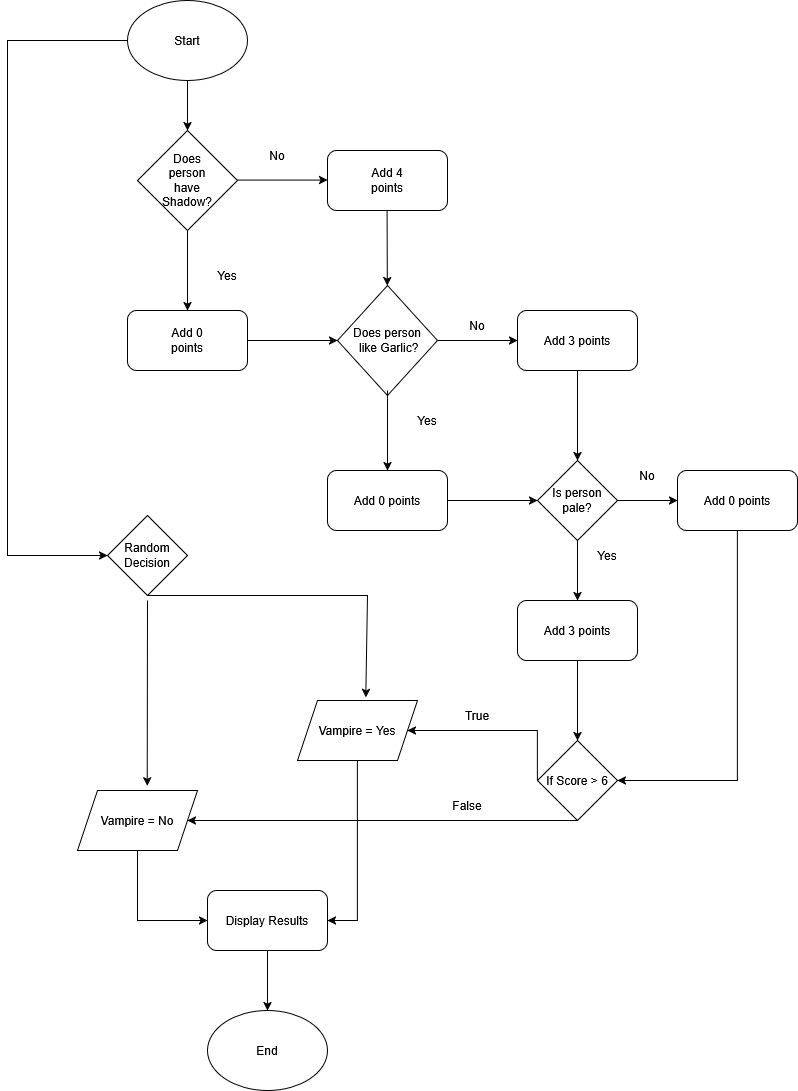

The diagram above was exported from draw.io. Its source (the exported page's mxGraphModel, read from the mxfile embedded in the PNG):
<mxGraphModel dx="1195" dy="628" grid="1" gridSize="10" guides="1" tooltips="1" connect="1" arrows="1" fold="1" page="1" pageScale="1" pageWidth="850" pageHeight="1100" math="0" shadow="0">
  <root>
    <mxCell id="0" />
    <mxCell id="1" parent="0" />
    <mxCell id="WdZPqAM7dasypdCk6Hrp-2" value="" style="ellipse;whiteSpace=wrap;html=1;" vertex="1" parent="1">
      <mxGeometry x="170" y="130" width="120" height="80" as="geometry" />
    </mxCell>
    <mxCell id="WdZPqAM7dasypdCk6Hrp-3" value="Start" style="text;strokeColor=none;align=center;fillColor=none;html=1;verticalAlign=middle;whiteSpace=wrap;rounded=0;" vertex="1" parent="1">
      <mxGeometry x="200" y="155" width="60" height="30" as="geometry" />
    </mxCell>
    <mxCell id="WdZPqAM7dasypdCk6Hrp-5" value="" style="endArrow=classic;html=1;rounded=0;exitX=0.5;exitY=1;exitDx=0;exitDy=0;" edge="1" parent="1" source="WdZPqAM7dasypdCk6Hrp-2">
      <mxGeometry width="50" height="50" relative="1" as="geometry">
        <mxPoint x="310" y="240" as="sourcePoint" />
        <mxPoint x="230" y="260" as="targetPoint" />
        <Array as="points" />
      </mxGeometry>
    </mxCell>
    <mxCell id="WdZPqAM7dasypdCk6Hrp-7" value="" style="rhombus;whiteSpace=wrap;html=1;" vertex="1" parent="1">
      <mxGeometry x="180" y="260" width="100" height="100" as="geometry" />
    </mxCell>
    <mxCell id="WdZPqAM7dasypdCk6Hrp-8" value="Does person have Shadow?" style="text;html=1;align=center;verticalAlign=middle;whiteSpace=wrap;rounded=0;" vertex="1" parent="1">
      <mxGeometry x="200" y="295" width="60" height="30" as="geometry" />
    </mxCell>
    <mxCell id="WdZPqAM7dasypdCk6Hrp-9" value="" style="endArrow=classic;html=1;rounded=0;" edge="1" parent="1">
      <mxGeometry width="50" height="50" relative="1" as="geometry">
        <mxPoint x="280" y="309.58" as="sourcePoint" />
        <mxPoint x="370" y="309.58" as="targetPoint" />
      </mxGeometry>
    </mxCell>
    <mxCell id="WdZPqAM7dasypdCk6Hrp-10" value="" style="endArrow=classic;html=1;rounded=0;" edge="1" parent="1" source="WdZPqAM7dasypdCk6Hrp-17">
      <mxGeometry width="50" height="50" relative="1" as="geometry">
        <mxPoint x="230" y="360" as="sourcePoint" />
        <mxPoint x="230" y="450" as="targetPoint" />
      </mxGeometry>
    </mxCell>
    <mxCell id="WdZPqAM7dasypdCk6Hrp-11" value="&lt;div&gt;No&lt;/div&gt;" style="text;html=1;align=center;verticalAlign=middle;whiteSpace=wrap;rounded=0;" vertex="1" parent="1">
      <mxGeometry x="490" y="440" width="60" height="30" as="geometry" />
    </mxCell>
    <mxCell id="WdZPqAM7dasypdCk6Hrp-12" value="&lt;div&gt;Yes&lt;/div&gt;" style="text;html=1;align=center;verticalAlign=middle;whiteSpace=wrap;rounded=0;" vertex="1" parent="1">
      <mxGeometry x="620" y="670" width="60" height="30" as="geometry" />
    </mxCell>
    <mxCell id="WdZPqAM7dasypdCk6Hrp-14" value="" style="rounded=1;whiteSpace=wrap;html=1;" vertex="1" parent="1">
      <mxGeometry x="370" y="280" width="120" height="60" as="geometry" />
    </mxCell>
    <mxCell id="WdZPqAM7dasypdCk6Hrp-15" value="Add 4 points" style="text;html=1;align=center;verticalAlign=middle;whiteSpace=wrap;rounded=0;" vertex="1" parent="1">
      <mxGeometry x="400" y="295" width="60" height="30" as="geometry" />
    </mxCell>
    <mxCell id="WdZPqAM7dasypdCk6Hrp-18" value="" style="endArrow=classic;html=1;rounded=0;" edge="1" parent="1" target="WdZPqAM7dasypdCk6Hrp-17">
      <mxGeometry width="50" height="50" relative="1" as="geometry">
        <mxPoint x="230" y="360" as="sourcePoint" />
        <mxPoint x="230" y="450" as="targetPoint" />
      </mxGeometry>
    </mxCell>
    <mxCell id="WdZPqAM7dasypdCk6Hrp-17" value="" style="rounded=1;whiteSpace=wrap;html=1;" vertex="1" parent="1">
      <mxGeometry x="170" y="440" width="120" height="60" as="geometry" />
    </mxCell>
    <mxCell id="WdZPqAM7dasypdCk6Hrp-16" value="Add 0 points" style="text;html=1;align=center;verticalAlign=middle;whiteSpace=wrap;rounded=0;" vertex="1" parent="1">
      <mxGeometry x="200" y="455" width="60" height="30" as="geometry" />
    </mxCell>
    <mxCell id="WdZPqAM7dasypdCk6Hrp-22" value="" style="endArrow=classic;html=1;rounded=0;" edge="1" parent="1" target="WdZPqAM7dasypdCk6Hrp-19">
      <mxGeometry width="50" height="50" relative="1" as="geometry">
        <mxPoint x="429.58000000000004" y="340" as="sourcePoint" />
        <mxPoint x="430" y="520" as="targetPoint" />
      </mxGeometry>
    </mxCell>
    <mxCell id="WdZPqAM7dasypdCk6Hrp-19" value="&lt;div&gt;Does person&lt;/div&gt;&lt;div&gt;&amp;nbsp;like Garlic?&lt;/div&gt;" style="rhombus;whiteSpace=wrap;html=1;" vertex="1" parent="1">
      <mxGeometry x="380" y="415" width="100" height="110" as="geometry" />
    </mxCell>
    <mxCell id="WdZPqAM7dasypdCk6Hrp-23" value="" style="endArrow=classic;html=1;rounded=0;entryX=0;entryY=0.5;entryDx=0;entryDy=0;exitX=1;exitY=0.5;exitDx=0;exitDy=0;" edge="1" parent="1" source="WdZPqAM7dasypdCk6Hrp-17" target="WdZPqAM7dasypdCk6Hrp-19">
      <mxGeometry width="50" height="50" relative="1" as="geometry">
        <mxPoint x="340.00000000000006" y="425" as="sourcePoint" />
        <mxPoint x="340.42" y="500" as="targetPoint" />
      </mxGeometry>
    </mxCell>
    <mxCell id="WdZPqAM7dasypdCk6Hrp-25" value="Add 0 points" style="rounded=1;whiteSpace=wrap;html=1;" vertex="1" parent="1">
      <mxGeometry x="370" y="600" width="120" height="60" as="geometry" />
    </mxCell>
    <mxCell id="WdZPqAM7dasypdCk6Hrp-26" value="Add 3 points" style="rounded=1;whiteSpace=wrap;html=1;" vertex="1" parent="1">
      <mxGeometry x="560" y="440" width="120" height="60" as="geometry" />
    </mxCell>
    <mxCell id="WdZPqAM7dasypdCk6Hrp-27" value="" style="endArrow=classic;html=1;rounded=0;" edge="1" parent="1">
      <mxGeometry width="50" height="50" relative="1" as="geometry">
        <mxPoint x="430" y="520" as="sourcePoint" />
        <mxPoint x="430" y="600" as="targetPoint" />
      </mxGeometry>
    </mxCell>
    <mxCell id="WdZPqAM7dasypdCk6Hrp-28" value="" style="endArrow=classic;html=1;rounded=0;entryX=0;entryY=0.5;entryDx=0;entryDy=0;exitX=1;exitY=0.5;exitDx=0;exitDy=0;" edge="1" parent="1" source="WdZPqAM7dasypdCk6Hrp-19" target="WdZPqAM7dasypdCk6Hrp-26">
      <mxGeometry width="50" height="50" relative="1" as="geometry">
        <mxPoint x="400" y="550" as="sourcePoint" />
        <mxPoint x="450" y="500" as="targetPoint" />
      </mxGeometry>
    </mxCell>
    <mxCell id="WdZPqAM7dasypdCk6Hrp-29" value="Is person pale?" style="rhombus;whiteSpace=wrap;html=1;" vertex="1" parent="1">
      <mxGeometry x="580" y="590" width="80" height="80" as="geometry" />
    </mxCell>
    <mxCell id="WdZPqAM7dasypdCk6Hrp-30" value="" style="endArrow=classic;html=1;rounded=0;exitX=1;exitY=0.5;exitDx=0;exitDy=0;" edge="1" parent="1" source="WdZPqAM7dasypdCk6Hrp-25" target="WdZPqAM7dasypdCk6Hrp-29">
      <mxGeometry width="50" height="50" relative="1" as="geometry">
        <mxPoint x="400" y="630" as="sourcePoint" />
        <mxPoint x="450" y="580" as="targetPoint" />
      </mxGeometry>
    </mxCell>
    <mxCell id="WdZPqAM7dasypdCk6Hrp-31" value="" style="endArrow=classic;html=1;rounded=0;entryX=0.5;entryY=0;entryDx=0;entryDy=0;exitX=0.5;exitY=1;exitDx=0;exitDy=0;" edge="1" parent="1" source="WdZPqAM7dasypdCk6Hrp-26" target="WdZPqAM7dasypdCk6Hrp-29">
      <mxGeometry width="50" height="50" relative="1" as="geometry">
        <mxPoint x="580" y="560" as="sourcePoint" />
        <mxPoint x="630" y="510" as="targetPoint" />
      </mxGeometry>
    </mxCell>
    <mxCell id="WdZPqAM7dasypdCk6Hrp-32" value="Add 3 points" style="rounded=1;whiteSpace=wrap;html=1;" vertex="1" parent="1">
      <mxGeometry x="560" y="730" width="120" height="60" as="geometry" />
    </mxCell>
    <mxCell id="WdZPqAM7dasypdCk6Hrp-33" value="Add 0 points" style="rounded=1;whiteSpace=wrap;html=1;" vertex="1" parent="1">
      <mxGeometry x="720" y="600" width="120" height="60" as="geometry" />
    </mxCell>
    <mxCell id="WdZPqAM7dasypdCk6Hrp-34" value="" style="endArrow=classic;html=1;rounded=0;entryX=0;entryY=0.5;entryDx=0;entryDy=0;exitX=1;exitY=0.5;exitDx=0;exitDy=0;" edge="1" parent="1" source="WdZPqAM7dasypdCk6Hrp-29" target="WdZPqAM7dasypdCk6Hrp-33">
      <mxGeometry width="50" height="50" relative="1" as="geometry">
        <mxPoint x="620" y="670" as="sourcePoint" />
        <mxPoint x="650" y="680" as="targetPoint" />
      </mxGeometry>
    </mxCell>
    <mxCell id="WdZPqAM7dasypdCk6Hrp-35" value="" style="endArrow=classic;html=1;rounded=0;entryX=0.5;entryY=0;entryDx=0;entryDy=0;exitX=0.5;exitY=1;exitDx=0;exitDy=0;" edge="1" parent="1" source="WdZPqAM7dasypdCk6Hrp-29" target="WdZPqAM7dasypdCk6Hrp-32">
      <mxGeometry width="50" height="50" relative="1" as="geometry">
        <mxPoint x="670" y="620" as="sourcePoint" />
        <mxPoint x="670" y="700" as="targetPoint" />
      </mxGeometry>
    </mxCell>
    <mxCell id="WdZPqAM7dasypdCk6Hrp-36" value="&lt;div&gt;No&lt;/div&gt;" style="text;html=1;align=center;verticalAlign=middle;whiteSpace=wrap;rounded=0;" vertex="1" parent="1">
      <mxGeometry x="290" y="270" width="60" height="30" as="geometry" />
    </mxCell>
    <mxCell id="WdZPqAM7dasypdCk6Hrp-37" value="&lt;div&gt;No&lt;/div&gt;" style="text;html=1;align=center;verticalAlign=middle;whiteSpace=wrap;rounded=0;" vertex="1" parent="1">
      <mxGeometry x="660" y="590" width="60" height="30" as="geometry" />
    </mxCell>
    <mxCell id="WdZPqAM7dasypdCk6Hrp-39" value="&lt;div&gt;Yes&lt;/div&gt;" style="text;html=1;align=center;verticalAlign=middle;whiteSpace=wrap;rounded=0;" vertex="1" parent="1">
      <mxGeometry x="240" y="390" width="60" height="30" as="geometry" />
    </mxCell>
    <mxCell id="WdZPqAM7dasypdCk6Hrp-41" value="&lt;div&gt;Yes&lt;/div&gt;" style="text;html=1;align=center;verticalAlign=middle;whiteSpace=wrap;rounded=0;" vertex="1" parent="1">
      <mxGeometry x="440" y="535" width="60" height="30" as="geometry" />
    </mxCell>
    <mxCell id="WdZPqAM7dasypdCk6Hrp-42" value="If Score &amp;gt; 6" style="rhombus;whiteSpace=wrap;html=1;" vertex="1" parent="1">
      <mxGeometry x="580" y="870" width="80" height="80" as="geometry" />
    </mxCell>
    <mxCell id="WdZPqAM7dasypdCk6Hrp-43" value="" style="endArrow=classic;html=1;rounded=0;entryX=0.5;entryY=0;entryDx=0;entryDy=0;exitX=0.5;exitY=1;exitDx=0;exitDy=0;" edge="1" parent="1" source="WdZPqAM7dasypdCk6Hrp-32" target="WdZPqAM7dasypdCk6Hrp-42">
      <mxGeometry width="50" height="50" relative="1" as="geometry">
        <mxPoint x="620" y="800" as="sourcePoint" />
        <mxPoint x="670" y="750" as="targetPoint" />
      </mxGeometry>
    </mxCell>
    <mxCell id="WdZPqAM7dasypdCk6Hrp-44" value="" style="endArrow=classic;html=1;rounded=0;entryX=1;entryY=0.5;entryDx=0;entryDy=0;exitX=0.5;exitY=1;exitDx=0;exitDy=0;" edge="1" parent="1" source="WdZPqAM7dasypdCk6Hrp-33" target="WdZPqAM7dasypdCk6Hrp-42">
      <mxGeometry width="50" height="50" relative="1" as="geometry">
        <mxPoint x="680" y="730" as="sourcePoint" />
        <mxPoint x="730" y="680" as="targetPoint" />
        <Array as="points">
          <mxPoint x="780" y="910" />
        </Array>
      </mxGeometry>
    </mxCell>
    <mxCell id="WdZPqAM7dasypdCk6Hrp-46" value="Vampire = Yes" style="shape=parallelogram;perimeter=parallelogramPerimeter;whiteSpace=wrap;html=1;fixedSize=1;" vertex="1" parent="1">
      <mxGeometry x="340" y="830" width="120" height="60" as="geometry" />
    </mxCell>
    <mxCell id="WdZPqAM7dasypdCk6Hrp-47" value="" style="endArrow=classic;html=1;rounded=0;entryX=1;entryY=0.5;entryDx=0;entryDy=0;exitX=0;exitY=0.5;exitDx=0;exitDy=0;" edge="1" parent="1" source="WdZPqAM7dasypdCk6Hrp-42" target="WdZPqAM7dasypdCk6Hrp-46">
      <mxGeometry width="50" height="50" relative="1" as="geometry">
        <mxPoint x="680" y="900" as="sourcePoint" />
        <mxPoint x="730" y="850" as="targetPoint" />
        <Array as="points">
          <mxPoint x="580" y="860" />
        </Array>
      </mxGeometry>
    </mxCell>
    <mxCell id="WdZPqAM7dasypdCk6Hrp-48" value="Vampire = No" style="shape=parallelogram;perimeter=parallelogramPerimeter;whiteSpace=wrap;html=1;fixedSize=1;" vertex="1" parent="1">
      <mxGeometry x="120" y="920" width="120" height="60" as="geometry" />
    </mxCell>
    <mxCell id="WdZPqAM7dasypdCk6Hrp-49" value="" style="endArrow=classic;html=1;rounded=0;exitX=0.5;exitY=1;exitDx=0;exitDy=0;" edge="1" parent="1" source="WdZPqAM7dasypdCk6Hrp-42" target="WdZPqAM7dasypdCk6Hrp-48">
      <mxGeometry width="50" height="50" relative="1" as="geometry">
        <mxPoint x="650" y="980" as="sourcePoint" />
        <mxPoint x="730" y="880" as="targetPoint" />
        <Array as="points">
          <mxPoint x="390" y="950" />
        </Array>
      </mxGeometry>
    </mxCell>
    <mxCell id="WdZPqAM7dasypdCk6Hrp-50" value="True" style="text;html=1;align=center;verticalAlign=middle;whiteSpace=wrap;rounded=0;" vertex="1" parent="1">
      <mxGeometry x="490" y="830" width="60" height="30" as="geometry" />
    </mxCell>
    <mxCell id="WdZPqAM7dasypdCk6Hrp-51" value="&lt;div&gt;False&lt;/div&gt;" style="text;html=1;align=center;verticalAlign=middle;whiteSpace=wrap;rounded=0;" vertex="1" parent="1">
      <mxGeometry x="480" y="920" width="60" height="30" as="geometry" />
    </mxCell>
    <mxCell id="WdZPqAM7dasypdCk6Hrp-53" value="&lt;div&gt;Random&lt;/div&gt;&lt;div&gt;Decision&lt;/div&gt;" style="rhombus;whiteSpace=wrap;html=1;" vertex="1" parent="1">
      <mxGeometry x="150" y="645" width="80" height="80" as="geometry" />
    </mxCell>
    <mxCell id="WdZPqAM7dasypdCk6Hrp-54" value="" style="endArrow=classic;html=1;rounded=0;exitX=0;exitY=0.5;exitDx=0;exitDy=0;entryX=0;entryY=0.5;entryDx=0;entryDy=0;" edge="1" parent="1" source="WdZPqAM7dasypdCk6Hrp-2" target="WdZPqAM7dasypdCk6Hrp-53">
      <mxGeometry width="50" height="50" relative="1" as="geometry">
        <mxPoint x="500" y="480" as="sourcePoint" />
        <mxPoint x="80" y="390" as="targetPoint" />
        <Array as="points">
          <mxPoint x="50" y="170" />
          <mxPoint x="50" y="685" />
        </Array>
      </mxGeometry>
    </mxCell>
    <mxCell id="WdZPqAM7dasypdCk6Hrp-55" value="" style="endArrow=classic;html=1;rounded=0;exitX=0.5;exitY=1;exitDx=0;exitDy=0;entryX=0.569;entryY=-0.05;entryDx=0;entryDy=0;entryPerimeter=0;" edge="1" parent="1" source="WdZPqAM7dasypdCk6Hrp-53" target="WdZPqAM7dasypdCk6Hrp-46">
      <mxGeometry width="50" height="50" relative="1" as="geometry">
        <mxPoint x="500" y="800" as="sourcePoint" />
        <mxPoint x="550" y="750" as="targetPoint" />
        <Array as="points">
          <mxPoint x="410" y="725" />
        </Array>
      </mxGeometry>
    </mxCell>
    <mxCell id="WdZPqAM7dasypdCk6Hrp-56" value="" style="endArrow=classic;html=1;rounded=0;entryX=0.581;entryY=-0.078;entryDx=0;entryDy=0;entryPerimeter=0;" edge="1" parent="1" target="WdZPqAM7dasypdCk6Hrp-48">
      <mxGeometry width="50" height="50" relative="1" as="geometry">
        <mxPoint x="190" y="730" as="sourcePoint" />
        <mxPoint x="550" y="750" as="targetPoint" />
      </mxGeometry>
    </mxCell>
    <mxCell id="WdZPqAM7dasypdCk6Hrp-57" value="Display Results" style="rounded=1;whiteSpace=wrap;html=1;" vertex="1" parent="1">
      <mxGeometry x="250" y="1020" width="120" height="60" as="geometry" />
    </mxCell>
    <mxCell id="WdZPqAM7dasypdCk6Hrp-58" value="" style="endArrow=classic;html=1;rounded=0;exitX=0.5;exitY=1;exitDx=0;exitDy=0;entryX=1;entryY=0.5;entryDx=0;entryDy=0;" edge="1" parent="1" source="WdZPqAM7dasypdCk6Hrp-46" target="WdZPqAM7dasypdCk6Hrp-57">
      <mxGeometry width="50" height="50" relative="1" as="geometry">
        <mxPoint x="500" y="1000" as="sourcePoint" />
        <mxPoint x="550" y="950" as="targetPoint" />
        <Array as="points">
          <mxPoint x="400" y="1050" />
        </Array>
      </mxGeometry>
    </mxCell>
    <mxCell id="WdZPqAM7dasypdCk6Hrp-59" value="" style="endArrow=classic;html=1;rounded=0;exitX=0.5;exitY=1;exitDx=0;exitDy=0;entryX=0;entryY=0.5;entryDx=0;entryDy=0;" edge="1" parent="1" source="WdZPqAM7dasypdCk6Hrp-48" target="WdZPqAM7dasypdCk6Hrp-57">
      <mxGeometry width="50" height="50" relative="1" as="geometry">
        <mxPoint x="500" y="1000" as="sourcePoint" />
        <mxPoint x="550" y="950" as="targetPoint" />
        <Array as="points">
          <mxPoint x="180" y="1050" />
        </Array>
      </mxGeometry>
    </mxCell>
    <mxCell id="WdZPqAM7dasypdCk6Hrp-60" value="End" style="ellipse;whiteSpace=wrap;html=1;" vertex="1" parent="1">
      <mxGeometry x="250" y="1140" width="120" height="80" as="geometry" />
    </mxCell>
    <mxCell id="WdZPqAM7dasypdCk6Hrp-61" value="" style="endArrow=classic;html=1;rounded=0;exitX=0.5;exitY=1;exitDx=0;exitDy=0;" edge="1" parent="1" source="WdZPqAM7dasypdCk6Hrp-57" target="WdZPqAM7dasypdCk6Hrp-60">
      <mxGeometry width="50" height="50" relative="1" as="geometry">
        <mxPoint x="500" y="1030" as="sourcePoint" />
        <mxPoint x="550" y="980" as="targetPoint" />
      </mxGeometry>
    </mxCell>
  </root>
</mxGraphModel>